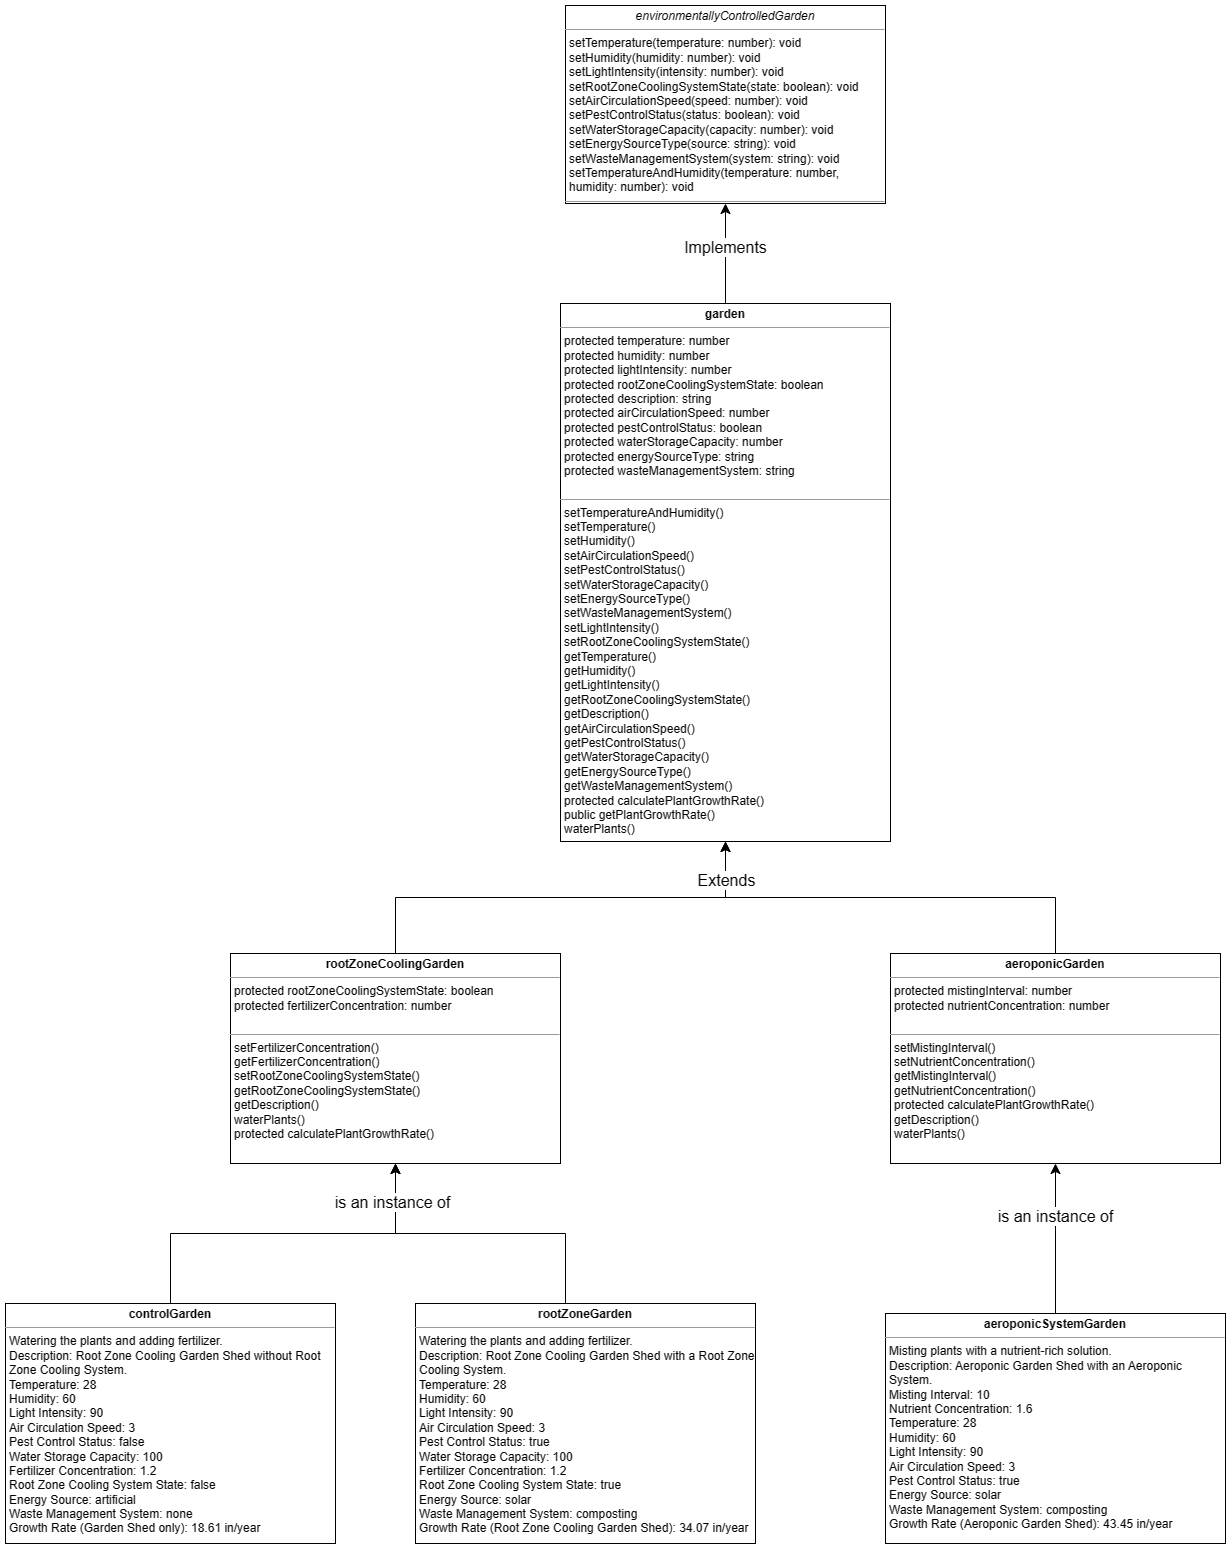

The diagram above was exported from draw.io. Its source (the exported page's mxGraphModel, read from the mxfile embedded in the PNG):
<mxGraphModel dx="2977" dy="985" grid="1" gridSize="10" guides="1" tooltips="1" connect="1" arrows="1" fold="1" page="1" pageScale="1" pageWidth="827" pageHeight="1169" math="0" shadow="0">
  <root>
    <mxCell id="WIyWlLk6GJQsqaUBKTNV-0" />
    <mxCell id="WIyWlLk6GJQsqaUBKTNV-1" parent="WIyWlLk6GJQsqaUBKTNV-0" />
    <mxCell id="4zgXJ1mOleVFMC1UfpAZ-10" value="&lt;p style=&quot;margin:0px;margin-top:4px;text-align:center;&quot;&gt;&lt;i&gt;environmentallyControlledGarden&lt;/i&gt;&lt;/p&gt;&lt;hr size=&quot;1&quot;&gt;&lt;p style=&quot;border-color: var(--border-color); margin: 0px 0px 0px 4px;&quot;&gt;setTemperature(temperature: number): void&lt;/p&gt;&lt;p style=&quot;border-color: var(--border-color); margin: 0px 0px 0px 4px;&quot;&gt;setHumidity(humidity: number): void&lt;/p&gt;&lt;p style=&quot;border-color: var(--border-color); margin: 0px 0px 0px 4px;&quot;&gt;setLightIntensity(intensity: number): void&lt;/p&gt;&lt;p style=&quot;border-color: var(--border-color); margin: 0px 0px 0px 4px;&quot;&gt;setRootZoneCoolingSystemState(state: boolean): void&lt;/p&gt;&lt;p style=&quot;border-color: var(--border-color); margin: 0px 0px 0px 4px;&quot;&gt;setAirCirculationSpeed(speed: number): void&lt;/p&gt;&lt;p style=&quot;border-color: var(--border-color); margin: 0px 0px 0px 4px;&quot;&gt;setPestControlStatus(status: boolean): void&lt;/p&gt;&lt;p style=&quot;border-color: var(--border-color); margin: 0px 0px 0px 4px;&quot;&gt;setWaterStorageCapacity(capacity: number): void&lt;/p&gt;&lt;p style=&quot;border-color: var(--border-color); margin: 0px 0px 0px 4px;&quot;&gt;setEnergySourceType(source: string): void&lt;/p&gt;&lt;p style=&quot;border-color: var(--border-color); margin: 0px 0px 0px 4px;&quot;&gt;setWasteManagementSystem(system: string): void&lt;/p&gt;&lt;p style=&quot;border-color: var(--border-color); margin: 0px 0px 0px 4px;&quot;&gt;setTemperatureAndHumidity(temperature: number, humidity: number): void&lt;/p&gt;&lt;hr size=&quot;1&quot;&gt;&lt;p style=&quot;margin:0px;margin-left:4px;&quot;&gt;&lt;br&gt;&lt;/p&gt;" style="verticalAlign=top;align=left;overflow=fill;fontSize=12;fontFamily=Helvetica;html=1;whiteSpace=wrap;" vertex="1" parent="WIyWlLk6GJQsqaUBKTNV-1">
      <mxGeometry x="10" y="12" width="320" height="198" as="geometry" />
    </mxCell>
    <mxCell id="4zgXJ1mOleVFMC1UfpAZ-25" style="edgeStyle=none;curved=1;rounded=0;orthogonalLoop=1;jettySize=auto;html=1;entryX=0.5;entryY=1;entryDx=0;entryDy=0;fontSize=12;startSize=8;endSize=8;" edge="1" parent="WIyWlLk6GJQsqaUBKTNV-1" source="4zgXJ1mOleVFMC1UfpAZ-12" target="4zgXJ1mOleVFMC1UfpAZ-10">
      <mxGeometry relative="1" as="geometry">
        <Array as="points" />
      </mxGeometry>
    </mxCell>
    <mxCell id="4zgXJ1mOleVFMC1UfpAZ-26" value="Implements" style="edgeLabel;html=1;align=center;verticalAlign=middle;resizable=0;points=[];fontSize=16;" vertex="1" connectable="0" parent="4zgXJ1mOleVFMC1UfpAZ-25">
      <mxGeometry x="0.1444" y="1" relative="1" as="geometry">
        <mxPoint as="offset" />
      </mxGeometry>
    </mxCell>
    <mxCell id="4zgXJ1mOleVFMC1UfpAZ-12" value="&lt;p style=&quot;margin:0px;margin-top:4px;text-align:center;&quot;&gt;&lt;b&gt;garden&lt;/b&gt;&lt;/p&gt;&lt;hr size=&quot;1&quot;&gt;&lt;p style=&quot;margin:0px;margin-left:4px;&quot;&gt;protected temperature: number&lt;/p&gt;&lt;p style=&quot;margin:0px;margin-left:4px;&quot;&gt;protected humidity: number&lt;/p&gt;&lt;p style=&quot;margin:0px;margin-left:4px;&quot;&gt;protected lightIntensity: number&lt;/p&gt;&lt;p style=&quot;margin:0px;margin-left:4px;&quot;&gt;protected rootZoneCoolingSystemState: boolean&lt;/p&gt;&lt;p style=&quot;margin:0px;margin-left:4px;&quot;&gt;protected description: string&lt;/p&gt;&lt;p style=&quot;margin:0px;margin-left:4px;&quot;&gt;protected airCirculationSpeed: number&lt;/p&gt;&lt;p style=&quot;margin:0px;margin-left:4px;&quot;&gt;protected pestControlStatus: boolean&lt;/p&gt;&lt;p style=&quot;margin:0px;margin-left:4px;&quot;&gt;protected waterStorageCapacity: number&lt;/p&gt;&lt;p style=&quot;margin:0px;margin-left:4px;&quot;&gt;protected energySourceType: string&lt;/p&gt;&lt;p style=&quot;margin:0px;margin-left:4px;&quot;&gt;protected wasteManagementSystem: string&lt;/p&gt;&lt;div&gt;&lt;br&gt;&lt;/div&gt;&lt;hr size=&quot;1&quot;&gt;&lt;p style=&quot;margin:0px;margin-left:4px;&quot;&gt;setTemperatureAndHumidity()&lt;/p&gt;&lt;p style=&quot;margin:0px;margin-left:4px;&quot;&gt;setTemperature()&lt;/p&gt;&lt;p style=&quot;margin:0px;margin-left:4px;&quot;&gt;setHumidity()&lt;br&gt;setAirCirculationSpeed()&lt;br&gt;&lt;/p&gt;&lt;p style=&quot;margin:0px;margin-left:4px;&quot;&gt;setPestControlStatus()&lt;br&gt;&lt;/p&gt;&lt;p style=&quot;margin:0px;margin-left:4px;&quot;&gt;setWaterStorageCapacity()&lt;br&gt;&lt;/p&gt;&lt;p style=&quot;margin:0px;margin-left:4px;&quot;&gt;setEnergySourceType()&lt;br&gt;&lt;/p&gt;&lt;p style=&quot;margin:0px;margin-left:4px;&quot;&gt;setWasteManagementSystem()&lt;/p&gt;&lt;p style=&quot;margin:0px;margin-left:4px;&quot;&gt;setLightIntensity()&lt;br&gt;setRootZoneCoolingSystemState()&lt;/p&gt;&lt;p style=&quot;margin:0px;margin-left:4px;&quot;&gt;getTemperature()&lt;/p&gt;&lt;p style=&quot;margin:0px;margin-left:4px;&quot;&gt;getHumidity()&lt;/p&gt;&lt;p style=&quot;margin:0px;margin-left:4px;&quot;&gt;getLightIntensity()&lt;/p&gt;&lt;p style=&quot;margin:0px;margin-left:4px;&quot;&gt;getRootZoneCoolingSystemState()&lt;/p&gt;&lt;p style=&quot;margin:0px;margin-left:4px;&quot;&gt;getDescription()&lt;/p&gt;&lt;p style=&quot;margin:0px;margin-left:4px;&quot;&gt;getAirCirculationSpeed()&lt;br&gt;getPestControlStatus()&lt;br&gt;getWaterStorageCapacity()&lt;/p&gt;&lt;p style=&quot;margin:0px;margin-left:4px;&quot;&gt;getEnergySourceType()&lt;br&gt;getWasteManagementSystem()&lt;br&gt;&lt;/p&gt;&lt;p style=&quot;margin:0px;margin-left:4px;&quot;&gt;protected calculatePlantGrowthRate()&lt;br&gt;&lt;/p&gt;&lt;p style=&quot;margin:0px;margin-left:4px;&quot;&gt;public getPlantGrowthRate()&lt;br&gt;waterPlants()&lt;br&gt;&lt;/p&gt;" style="verticalAlign=top;align=left;overflow=fill;fontSize=12;fontFamily=Helvetica;html=1;whiteSpace=wrap;" vertex="1" parent="WIyWlLk6GJQsqaUBKTNV-1">
      <mxGeometry x="5" y="310" width="330" height="538" as="geometry" />
    </mxCell>
    <mxCell id="4zgXJ1mOleVFMC1UfpAZ-23" style="edgeStyle=orthogonalEdgeStyle;rounded=0;orthogonalLoop=1;jettySize=auto;html=1;entryX=0.5;entryY=1;entryDx=0;entryDy=0;fontSize=12;startSize=8;endSize=8;exitX=0.5;exitY=0;exitDx=0;exitDy=0;" edge="1" parent="WIyWlLk6GJQsqaUBKTNV-1" source="4zgXJ1mOleVFMC1UfpAZ-18" target="4zgXJ1mOleVFMC1UfpAZ-12">
      <mxGeometry relative="1" as="geometry" />
    </mxCell>
    <mxCell id="4zgXJ1mOleVFMC1UfpAZ-18" value="&lt;p style=&quot;margin:0px;margin-top:4px;text-align:center;&quot;&gt;&lt;b&gt;rootZoneCoolingGarden&lt;/b&gt;&lt;br&gt;&lt;/p&gt;&lt;hr size=&quot;1&quot;&gt;&lt;p style=&quot;margin:0px;margin-left:4px;&quot;&gt;protected rootZoneCoolingSystemState: boolean&lt;/p&gt;&lt;p style=&quot;margin:0px;margin-left:4px;&quot;&gt;protected fertilizerConcentration: number&lt;/p&gt;&lt;div&gt;&lt;br&gt;&lt;/div&gt;&lt;hr size=&quot;1&quot;&gt;&lt;p style=&quot;margin:0px;margin-left:4px;&quot;&gt;setFertilizerConcentration()&lt;br&gt;getFertilizerConcentration()&lt;br&gt;&lt;/p&gt;&lt;p style=&quot;margin:0px;margin-left:4px;&quot;&gt;setRootZoneCoolingSystemState()&lt;br&gt;getRootZoneCoolingSystemState()&lt;br&gt;&lt;/p&gt;&lt;p style=&quot;margin:0px;margin-left:4px;&quot;&gt;getDescription()&lt;br&gt;&lt;/p&gt;&lt;p style=&quot;margin:0px;margin-left:4px;&quot;&gt;waterPlants()&lt;br&gt;&lt;/p&gt;&lt;p style=&quot;margin:0px;margin-left:4px;&quot;&gt;protected calculatePlantGrowthRate()&lt;br&gt;&lt;/p&gt;" style="verticalAlign=top;align=left;overflow=fill;fontSize=12;fontFamily=Helvetica;html=1;whiteSpace=wrap;" vertex="1" parent="WIyWlLk6GJQsqaUBKTNV-1">
      <mxGeometry x="-325" y="960" width="330" height="210" as="geometry" />
    </mxCell>
    <mxCell id="4zgXJ1mOleVFMC1UfpAZ-22" style="edgeStyle=orthogonalEdgeStyle;rounded=0;orthogonalLoop=1;jettySize=auto;html=1;entryX=0.5;entryY=1;entryDx=0;entryDy=0;fontSize=12;startSize=8;endSize=8;" edge="1" parent="WIyWlLk6GJQsqaUBKTNV-1" source="4zgXJ1mOleVFMC1UfpAZ-19" target="4zgXJ1mOleVFMC1UfpAZ-12">
      <mxGeometry relative="1" as="geometry" />
    </mxCell>
    <mxCell id="4zgXJ1mOleVFMC1UfpAZ-24" value="Extends" style="edgeLabel;html=1;align=center;verticalAlign=middle;resizable=0;points=[];fontSize=16;" vertex="1" connectable="0" parent="4zgXJ1mOleVFMC1UfpAZ-22">
      <mxGeometry x="0.7601" y="2" relative="1" as="geometry">
        <mxPoint x="2" y="-15" as="offset" />
      </mxGeometry>
    </mxCell>
    <mxCell id="4zgXJ1mOleVFMC1UfpAZ-19" value="&lt;p style=&quot;margin:0px;margin-top:4px;text-align:center;&quot;&gt;&lt;b&gt;aeroponicGarden&lt;/b&gt;&lt;br&gt;&lt;/p&gt;&lt;hr size=&quot;1&quot;&gt;&lt;p style=&quot;margin:0px;margin-left:4px;&quot;&gt;protected mistingInterval: number&lt;/p&gt;&lt;p style=&quot;margin:0px;margin-left:4px;&quot;&gt;protected nutrientConcentration: number&lt;/p&gt;&lt;div&gt;&lt;br&gt;&lt;/div&gt;&lt;hr size=&quot;1&quot;&gt;&lt;p style=&quot;margin:0px;margin-left:4px;&quot;&gt;setMistingInterval()&lt;br&gt;&lt;/p&gt;&lt;p style=&quot;margin:0px;margin-left:4px;&quot;&gt;setNutrientConcentration()&lt;br&gt;getMistingInterval()&lt;br&gt;getNutrientConcentration()&lt;br&gt;protected calculatePlantGrowthRate()&lt;br&gt;&lt;/p&gt;&lt;p style=&quot;margin:0px;margin-left:4px;&quot;&gt;getDescription()&lt;br&gt;&lt;/p&gt;&lt;p style=&quot;margin:0px;margin-left:4px;&quot;&gt;waterPlants()&lt;/p&gt;" style="verticalAlign=top;align=left;overflow=fill;fontSize=12;fontFamily=Helvetica;html=1;whiteSpace=wrap;" vertex="1" parent="WIyWlLk6GJQsqaUBKTNV-1">
      <mxGeometry x="335" y="960" width="330" height="210" as="geometry" />
    </mxCell>
    <mxCell id="4zgXJ1mOleVFMC1UfpAZ-31" style="edgeStyle=orthogonalEdgeStyle;rounded=0;orthogonalLoop=1;jettySize=auto;html=1;entryX=0.5;entryY=1;entryDx=0;entryDy=0;fontSize=12;startSize=8;endSize=8;" edge="1" parent="WIyWlLk6GJQsqaUBKTNV-1" source="4zgXJ1mOleVFMC1UfpAZ-28" target="4zgXJ1mOleVFMC1UfpAZ-18">
      <mxGeometry relative="1" as="geometry" />
    </mxCell>
    <mxCell id="4zgXJ1mOleVFMC1UfpAZ-28" value="&lt;p style=&quot;margin:0px;margin-top:4px;text-align:center;&quot;&gt;&lt;b&gt;controlGarden&lt;/b&gt;&lt;/p&gt;&lt;hr size=&quot;1&quot;&gt;&lt;p style=&quot;margin:0px;margin-left:4px;&quot;&gt;Watering the plants and adding fertilizer.&lt;/p&gt;&lt;p style=&quot;margin:0px;margin-left:4px;&quot;&gt;Description: Root Zone Cooling Garden Shed without Root Zone Cooling System.&lt;/p&gt;&lt;p style=&quot;margin:0px;margin-left:4px;&quot;&gt;Temperature: 28&lt;/p&gt;&lt;p style=&quot;margin:0px;margin-left:4px;&quot;&gt;Humidity: 60&lt;/p&gt;&lt;p style=&quot;margin:0px;margin-left:4px;&quot;&gt;Light Intensity: 90&lt;/p&gt;&lt;p style=&quot;margin:0px;margin-left:4px;&quot;&gt;Air Circulation Speed: 3&lt;/p&gt;&lt;p style=&quot;margin:0px;margin-left:4px;&quot;&gt;Pest Control Status: false&lt;/p&gt;&lt;p style=&quot;margin:0px;margin-left:4px;&quot;&gt;Water Storage Capacity: 100&lt;/p&gt;&lt;p style=&quot;margin:0px;margin-left:4px;&quot;&gt;Fertilizer Concentration: 1.2&lt;/p&gt;&lt;p style=&quot;margin:0px;margin-left:4px;&quot;&gt;Root Zone Cooling System State: false&lt;/p&gt;&lt;p style=&quot;margin:0px;margin-left:4px;&quot;&gt;Energy Source: artificial&lt;/p&gt;&lt;p style=&quot;margin:0px;margin-left:4px;&quot;&gt;Waste Management System: none&lt;/p&gt;&lt;p style=&quot;margin:0px;margin-left:4px;&quot;&gt;Growth Rate (Garden Shed only): 18.61 in/year&lt;/p&gt;&lt;div&gt;&lt;br&gt;&lt;/div&gt;" style="verticalAlign=top;align=left;overflow=fill;fontSize=12;fontFamily=Helvetica;html=1;whiteSpace=wrap;" vertex="1" parent="WIyWlLk6GJQsqaUBKTNV-1">
      <mxGeometry x="-550" y="1310" width="330" height="240" as="geometry" />
    </mxCell>
    <mxCell id="4zgXJ1mOleVFMC1UfpAZ-30" style="edgeStyle=orthogonalEdgeStyle;rounded=0;orthogonalLoop=1;jettySize=auto;html=1;entryX=0.5;entryY=1;entryDx=0;entryDy=0;fontSize=12;startSize=8;endSize=8;" edge="1" parent="WIyWlLk6GJQsqaUBKTNV-1" source="4zgXJ1mOleVFMC1UfpAZ-29" target="4zgXJ1mOleVFMC1UfpAZ-18">
      <mxGeometry relative="1" as="geometry">
        <Array as="points">
          <mxPoint x="10" y="1240" />
          <mxPoint x="-160" y="1240" />
        </Array>
      </mxGeometry>
    </mxCell>
    <mxCell id="4zgXJ1mOleVFMC1UfpAZ-32" value="is an instance of" style="edgeLabel;html=1;align=center;verticalAlign=middle;resizable=0;points=[];fontSize=16;" vertex="1" connectable="0" parent="4zgXJ1mOleVFMC1UfpAZ-30">
      <mxGeometry x="0.7481" y="4" relative="1" as="geometry">
        <mxPoint as="offset" />
      </mxGeometry>
    </mxCell>
    <mxCell id="4zgXJ1mOleVFMC1UfpAZ-29" value="&lt;p style=&quot;margin:0px;margin-top:4px;text-align:center;&quot;&gt;&lt;b&gt;rootZoneGarden&lt;/b&gt;&lt;/p&gt;&lt;hr size=&quot;1&quot;&gt;&lt;p style=&quot;margin:0px;margin-left:4px;&quot;&gt;Watering the plants and adding fertilizer.&lt;/p&gt;&lt;p style=&quot;margin:0px;margin-left:4px;&quot;&gt;Description: Root Zone Cooling Garden Shed with a Root Zone Cooling System.&lt;/p&gt;&lt;p style=&quot;margin:0px;margin-left:4px;&quot;&gt;Temperature: 28&lt;/p&gt;&lt;p style=&quot;margin:0px;margin-left:4px;&quot;&gt;Humidity: 60&lt;/p&gt;&lt;p style=&quot;margin:0px;margin-left:4px;&quot;&gt;Light Intensity: 90&lt;/p&gt;&lt;p style=&quot;margin:0px;margin-left:4px;&quot;&gt;Air Circulation Speed: 3&lt;/p&gt;&lt;p style=&quot;margin:0px;margin-left:4px;&quot;&gt;Pest Control Status: true&lt;/p&gt;&lt;p style=&quot;margin:0px;margin-left:4px;&quot;&gt;Water Storage Capacity: 100&lt;/p&gt;&lt;p style=&quot;margin:0px;margin-left:4px;&quot;&gt;Fertilizer Concentration: 1.2&lt;/p&gt;&lt;p style=&quot;margin:0px;margin-left:4px;&quot;&gt;Root Zone Cooling System State: true&lt;/p&gt;&lt;p style=&quot;margin:0px;margin-left:4px;&quot;&gt;Energy Source: solar&lt;/p&gt;&lt;p style=&quot;margin:0px;margin-left:4px;&quot;&gt;Waste Management System: composting&lt;/p&gt;&lt;p style=&quot;margin:0px;margin-left:4px;&quot;&gt;Growth Rate (Root Zone Cooling Garden Shed): 34.07 in/year&lt;/p&gt;&lt;div&gt;&lt;br&gt;&lt;/div&gt;" style="verticalAlign=top;align=left;overflow=fill;fontSize=12;fontFamily=Helvetica;html=1;whiteSpace=wrap;" vertex="1" parent="WIyWlLk6GJQsqaUBKTNV-1">
      <mxGeometry x="-140" y="1310" width="340" height="240" as="geometry" />
    </mxCell>
    <mxCell id="4zgXJ1mOleVFMC1UfpAZ-34" style="edgeStyle=none;curved=1;rounded=0;orthogonalLoop=1;jettySize=auto;html=1;entryX=0.5;entryY=1;entryDx=0;entryDy=0;fontSize=12;startSize=8;endSize=8;" edge="1" parent="WIyWlLk6GJQsqaUBKTNV-1" source="4zgXJ1mOleVFMC1UfpAZ-33" target="4zgXJ1mOleVFMC1UfpAZ-19">
      <mxGeometry relative="1" as="geometry" />
    </mxCell>
    <mxCell id="4zgXJ1mOleVFMC1UfpAZ-35" value="is an instance of" style="edgeLabel;html=1;align=center;verticalAlign=middle;resizable=0;points=[];fontSize=16;" vertex="1" connectable="0" parent="4zgXJ1mOleVFMC1UfpAZ-34">
      <mxGeometry x="0.3067" y="1" relative="1" as="geometry">
        <mxPoint as="offset" />
      </mxGeometry>
    </mxCell>
    <mxCell id="4zgXJ1mOleVFMC1UfpAZ-33" value="&lt;p style=&quot;margin:0px;margin-top:4px;text-align:center;&quot;&gt;&lt;b&gt;aeroponicSystemGarden&lt;/b&gt;&lt;br&gt;&lt;/p&gt;&lt;hr size=&quot;1&quot;&gt;&lt;p style=&quot;margin:0px;margin-left:4px;&quot;&gt;Misting plants with a nutrient-rich solution.&lt;/p&gt;&lt;p style=&quot;margin:0px;margin-left:4px;&quot;&gt;Description: Aeroponic Garden Shed with an Aeroponic System.&lt;/p&gt;&lt;p style=&quot;margin:0px;margin-left:4px;&quot;&gt;Misting Interval: 10&lt;/p&gt;&lt;p style=&quot;margin:0px;margin-left:4px;&quot;&gt;Nutrient Concentration: 1.6&lt;/p&gt;&lt;p style=&quot;margin:0px;margin-left:4px;&quot;&gt;Temperature: 28&lt;/p&gt;&lt;p style=&quot;margin:0px;margin-left:4px;&quot;&gt;Humidity: 60&lt;/p&gt;&lt;p style=&quot;margin:0px;margin-left:4px;&quot;&gt;Light Intensity: 90&lt;/p&gt;&lt;p style=&quot;margin:0px;margin-left:4px;&quot;&gt;Air Circulation Speed: 3&lt;/p&gt;&lt;p style=&quot;margin:0px;margin-left:4px;&quot;&gt;Pest Control Status: true&lt;/p&gt;&lt;p style=&quot;margin:0px;margin-left:4px;&quot;&gt;Energy Source: solar&lt;/p&gt;&lt;p style=&quot;margin:0px;margin-left:4px;&quot;&gt;Waste Management System: composting&lt;/p&gt;&lt;p style=&quot;margin:0px;margin-left:4px;&quot;&gt;Growth Rate (Aeroponic Garden Shed): 43.45 in/year&lt;/p&gt;" style="verticalAlign=top;align=left;overflow=fill;fontSize=12;fontFamily=Helvetica;html=1;whiteSpace=wrap;" vertex="1" parent="WIyWlLk6GJQsqaUBKTNV-1">
      <mxGeometry x="330" y="1320" width="340" height="230" as="geometry" />
    </mxCell>
  </root>
</mxGraphModel>